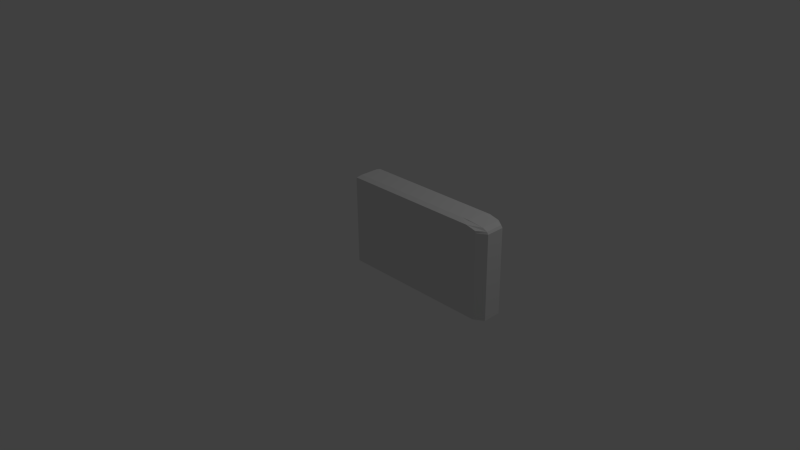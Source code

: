 # Source: TV_nog_niet_af.blend  (saved by Blender 2.65.0; exported with 4.5.12 LTS)
import bpy
from mathutils import Matrix  # noqa: F401  (used for matrix-valued properties, if any)

bpy.ops.wm.read_factory_settings(use_empty=True)
scene = bpy.context.scene
scene.name = 'Scene'

# ---- collections
col_collection_1 = bpy.data.collections.new('Collection 1'); scene.collection.children.link(col_collection_1)

# ---- materials (node trees are filled in below, after node groups)
mat_material = bpy.data.materials.new('Material')
mat_material.alpha_threshold = 0.0
mat_material.use_transparent_shadow = False
mat_material.roughness = 0.5
mat_material.line_color = (0.0, 0.0, 0.0, 1.0)

# ---- material node trees

# ---- world
world_world = bpy.data.worlds.new('World'); scene.world = world_world
world_world.color = (0.05088, 0.05088, 0.05088)
world_world.use_sun_shadow = False
world_world.sun_shadow_jitter_overblur = 0.0
world_world.cycles.sampling_method = 'MANUAL'
world_world.cycles.sample_map_resolution = 256

# ---- cameras
cam_camera = bpy.data.cameras.new('Camera')
cam_camera.clip_end = 100.0
cam_camera.lens = 35.0
cam_camera.sensor_width = 32.0
cam_camera.sensor_height = 18.0
cam_camera.ortho_scale = 7.314
cam_camera.dof.focus_distance = 0.0
cam_camera.dof.aperture_fstop = 128.0

# ---- lights
light_lamp = bpy.data.lights.new('Lamp', 'POINT')
light_lamp.transmission_factor = 0.0
light_lamp.cutoff_distance = 30.0
light_lamp.energy = 100.0
light_lamp.shadow_buffer_clip_start = 1.001
light_lamp.shadow_soft_size = 0.1
light_lamp.shadow_maximum_resolution = 0.006
light_lamp.use_absolute_resolution = True
light_lamp.cycles.use_multiple_importance_sampling = False

# ---- meshes
me_cube = bpy.data.meshes.new('Cube')
me_cube.from_pydata([(1.995, -0.1166, 1.083), (1.995, 0.1166, 1.083), (1.937, -0.1166, 1.112), (1.937, 0.1166, 1.112), (1.721, -0.1166, 1.13), (1.721, 0.1166, 1.13), (1.88, 0.1378, -0.03881), (-0.06064, 0.1378, -0.03881), (1.892, -0.1909, 1.083), (1.892, 0.1909, 1.083), (1.762, -0.1909, 1.112), (1.762, 0.1909, 1.112), (1.631, -0.1166, 1.13), (1.631, 0.1166, 1.13), (2.014, 0.1166, 1.055), (2.014, -0.1166, 1.055), (-0.04486, -0.1166, 1.13), (-0.04486, 0.1166, 1.13), (-0.06064, -0.1909, 1.055), (-0.06064, 0.1909, 1.055), (-0.06064, -0.1909, 1.083), (-0.06064, 0.1909, 1.083), (1.892, -0.1909, 1.055), (1.892, 0.1909, 1.055), (-0.05646, -0.1909, 1.112), (-0.05646, 0.1909, 1.112), (1.88, 0.1378, 1.034), (-0.06064, 0.1378, 1.034), (1.892, -0.1909, -0.03881), (-0.06064, -0.1909, -0.03881), (-0.06064, 0.1909, -0.03881), (2.014, -0.1166, -0.03881), (2.014, 0.1166, -0.03881), (1.892, 0.1909, -0.03881)], [], [(9, 1, 3, 11), (15, 0, 1, 14), (1, 0, 2, 3), (11, 3, 5, 13), (3, 2, 4, 5), (21, 9, 11, 25), (14, 1, 9, 23), (2, 10, 12, 4), (0, 8, 10, 2), (4, 12, 13, 5), (25, 11, 13, 17), (31, 15, 14, 32), (8, 20, 24, 10), (0, 15, 22, 8), (12, 16, 17, 13), (32, 14, 23, 33), (8, 22, 18, 20), (10, 24, 16, 12), (33, 23, 26, 6), (23, 9, 21, 19), (19, 30, 7, 27), (23, 19, 27, 26), (30, 33, 6, 7), (22, 28, 29, 18), (15, 31, 28, 22), (6, 26, 27, 7)])
me_cube.materials.append(mat_material)
me_cube.use_remesh_preserve_volume = False
me_cube.use_remesh_preserve_attributes = False
me_cube.use_mirror_x = True
me_cube.update()

# ---- objects
ob_cube = bpy.data.objects.new('Cube', me_cube)
ob_lamp = bpy.data.objects.new('Lamp', light_lamp)
ob_camera = bpy.data.objects.new('Camera', cam_camera)

# ---- transforms, parenting, visibility, modifiers, constraints
ob_cube.location = (0.0, 0.0, 0.0)
ob_cube.lock_rotations_4d = False
ob_cube.empty_display_type = 'ARROWS'
ob_cube.lineart.crease_threshold = 0.0
ob_cube.use_mesh_mirror_x = True
ob_lamp.location = (4.076, 1.005, 5.904)
ob_lamp.rotation_euler = (0.6503, 0.05522, 1.866)
ob_lamp.lock_rotations_4d = False
ob_lamp.empty_display_type = 'ARROWS'
ob_lamp.color = (0.0, 0.0, 0.0, 0.0)
ob_lamp.lineart.crease_threshold = 0.0
ob_camera.location = (7.481, -6.508, 5.344)
ob_camera.rotation_euler = (1.109, 0.01082, 0.8149)
ob_camera.lock_rotations_4d = False
ob_camera.empty_display_type = 'ARROWS'
ob_camera.color = (0.0, 0.0, 0.0, 0.0)
ob_camera.display_type = 'WIRE'
ob_camera.lineart.crease_threshold = 0.0

# ---- collection membership
col_collection_1.objects.link(ob_cube)
col_collection_1.objects.link(ob_lamp)
col_collection_1.objects.link(ob_camera)

# ---- scene / render settings (as saved in the file)
scene.camera = ob_camera
scene.frame_start = 1; scene.frame_end = 250; scene.frame_set(1)
scene.render.engine = 'BLENDER_EEVEE_NEXT'
scene.render.image_settings.color_mode = 'RGB'
scene.render.image_settings.compression = 90
scene.render.resolution_percentage = 50
scene.render.dither_intensity = 0.0
scene.render.bake_margin = 2
scene.render.bake_bias = 0.0
scene.cycles.use_denoising = False
scene.cycles.samples = 10
scene.cycles.sampling_pattern = 'TABULATED_SOBOL'
scene.cycles.light_sampling_threshold = 0.0
scene.cycles.use_adaptive_sampling = False
scene.cycles.use_light_tree = False
scene.cycles.blur_glossy = 0.0
scene.cycles.volume_bounces = 1
scene.cycles.pixel_filter_type = 'GAUSSIAN'
scene.cycles.sample_clamp_indirect = 0.0
scene.view_settings.view_transform = 'Standard'
bpy.context.view_layer.update()
